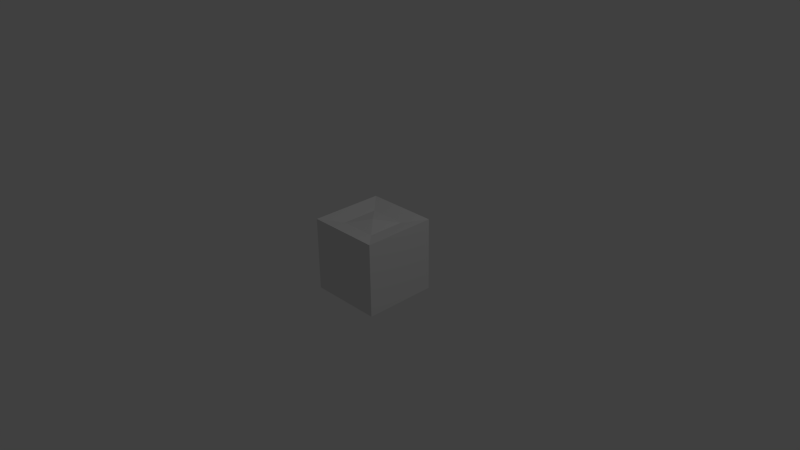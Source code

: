 # Source: BlockA.blend  (saved by Blender 2.72.0; exported with 4.5.12 LTS)
import bpy
from mathutils import Matrix  # noqa: F401  (used for matrix-valued properties, if any)

bpy.ops.wm.read_factory_settings(use_empty=True)
scene = bpy.context.scene
scene.name = 'Scene'

# ---- collections
col_collection_1 = bpy.data.collections.new('Collection 1'); scene.collection.children.link(col_collection_1)

# ---- materials (node trees are filled in below, after node groups)
mat_blocka = bpy.data.materials.new('BlockA')
mat_blocka.alpha_threshold = 0.0
mat_blocka.use_transparent_shadow = False
mat_blocka.roughness = 0.5
mat_blocka.line_color = (0.0, 0.0, 0.0, 1.0)

# ---- material node trees

# ---- world
world_world = bpy.data.worlds.new('World'); scene.world = world_world
world_world.color = (0.05088, 0.05088, 0.05088)
world_world.use_sun_shadow = False
world_world.sun_shadow_jitter_overblur = 0.0
world_world.cycles.sampling_method = 'MANUAL'
world_world.cycles.sample_map_resolution = 256

# ---- cameras
cam_camera = bpy.data.cameras.new('Camera')
cam_camera.clip_end = 100.0
cam_camera.lens = 35.0
cam_camera.sensor_width = 32.0
cam_camera.sensor_height = 18.0
cam_camera.ortho_scale = 7.314
cam_camera.dof.focus_distance = 0.0
cam_camera.dof.aperture_fstop = 128.0

# ---- lights
light_lamp = bpy.data.lights.new('Lamp', 'POINT')
light_lamp.transmission_factor = 0.0
light_lamp.cutoff_distance = 30.0
light_lamp.energy = 100.0
light_lamp.shadow_buffer_clip_start = 1.001
light_lamp.shadow_soft_size = 0.1
light_lamp.shadow_maximum_resolution = 0.006
light_lamp.use_absolute_resolution = True
light_lamp.cycles.use_multiple_importance_sampling = False

# ---- meshes
me_cube = bpy.data.meshes.new('Cube')
me_cube.from_pydata([(-0.25, 0.45, 0.25), (0.25, 0.45, 0.25), (0.25, 0.45, -0.25), (-0.25, 0.45, -0.25), (-1.863e-06, 0.45, 0.25), (0.25, 0.45, 3.043e-06), (1.982e-06, 0.45, -0.25), (-0.25, 0.45, -7.953e-07), (-0.5, 0.5, 0.25), (-0.5, 0.5, -0.25), (-0.25, 0.5, 0.5), (0.25, 0.5, 0.5), (-0.25, 0.5, -0.5), (0.25, 0.5, -0.5), (0.5, 0.5, -0.25), (0.5, 0.5, 0.25), (5.96e-08, 0.5, 8.372e-07), (-0.5, 0.5, -2.125e-06), (-3.786e-06, 0.5, 0.5), (3.905e-06, 0.5, -0.5), (0.5, 0.5, 5.551e-06), (-0.5, -0.5, 0.5), (-0.5, -0.5, -0.5), (0.5, -0.5, -0.5), (0.5, -0.5, 0.5), (-0.5, 0.5, 0.5), (-0.5, 0.5, -0.5), (0.5, 0.5, -0.5), (0.5, 0.5, 0.5)], [], [(0, 4, 16, 7), (0, 7, 17, 8), (0, 8, 25, 10), (0, 10, 18, 4), (1, 5, 16, 4), (1, 4, 18, 11), (1, 11, 28, 15), (1, 15, 20, 5), (2, 6, 16, 5), (2, 5, 20, 14), (2, 14, 27, 13), (2, 13, 19, 6), (3, 7, 16, 6), (3, 6, 19, 12), (3, 12, 26, 9), (3, 9, 17, 7), (25, 28, 11, 18, 10), (24, 28, 25, 21), (28, 24, 23, 27), (27, 23, 22, 26), (25, 26, 22, 21)])
me_cube.materials.append(mat_blocka)
me_cube.use_remesh_preserve_volume = False
me_cube.use_remesh_preserve_attributes = False
me_cube.use_mirror_vertex_groups = False
me_cube.update()

# ---- objects
ob_cube = bpy.data.objects.new('Cube', me_cube)
ob_lamp = bpy.data.objects.new('Lamp', light_lamp)
ob_camera = bpy.data.objects.new('Camera', cam_camera)

# ---- transforms, parenting, visibility, modifiers, constraints
ob_cube.location = (0.0, 0.0, 0.0)
ob_cube.rotation_euler = (1.571, -0.0, -3.142)
ob_cube.lock_rotations_4d = False
ob_cube.empty_display_type = 'ARROWS'
ob_cube.lineart.crease_threshold = 0.0
ob_lamp.location = (4.076, 1.005, 5.904)
ob_lamp.rotation_euler = (0.6503, 0.05522, 1.866)
ob_lamp.lock_rotations_4d = False
ob_lamp.empty_display_type = 'ARROWS'
ob_lamp.color = (0.0, 0.0, 0.0, 0.0)
ob_lamp.lineart.crease_threshold = 0.0
ob_camera.location = (7.481, -6.508, 5.344)
ob_camera.rotation_euler = (1.109, 0.01082, 0.8149)
ob_camera.lock_rotations_4d = False
ob_camera.empty_display_type = 'ARROWS'
ob_camera.color = (0.0, 0.0, 0.0, 0.0)
ob_camera.display_type = 'WIRE'
ob_camera.lineart.crease_threshold = 0.0

# ---- collection membership
col_collection_1.objects.link(ob_cube)
col_collection_1.objects.link(ob_lamp)
col_collection_1.objects.link(ob_camera)

# ---- scene / render settings (as saved in the file)
scene.camera = ob_camera
scene.frame_start = 1; scene.frame_end = 250; scene.frame_set(3)
scene.render.engine = 'BLENDER_EEVEE_NEXT'
scene.render.resolution_percentage = 50
scene.render.dither_intensity = 0.0
scene.cycles.use_denoising = False
scene.cycles.samples = 10
scene.cycles.sampling_pattern = 'TABULATED_SOBOL'
scene.cycles.light_sampling_threshold = 0.0
scene.cycles.use_adaptive_sampling = False
scene.cycles.use_light_tree = False
scene.cycles.blur_glossy = 0.0
scene.cycles.pixel_filter_type = 'GAUSSIAN'
scene.cycles.sample_clamp_indirect = 0.0
scene.view_settings.view_transform = 'Standard'
bpy.context.view_layer.update()
